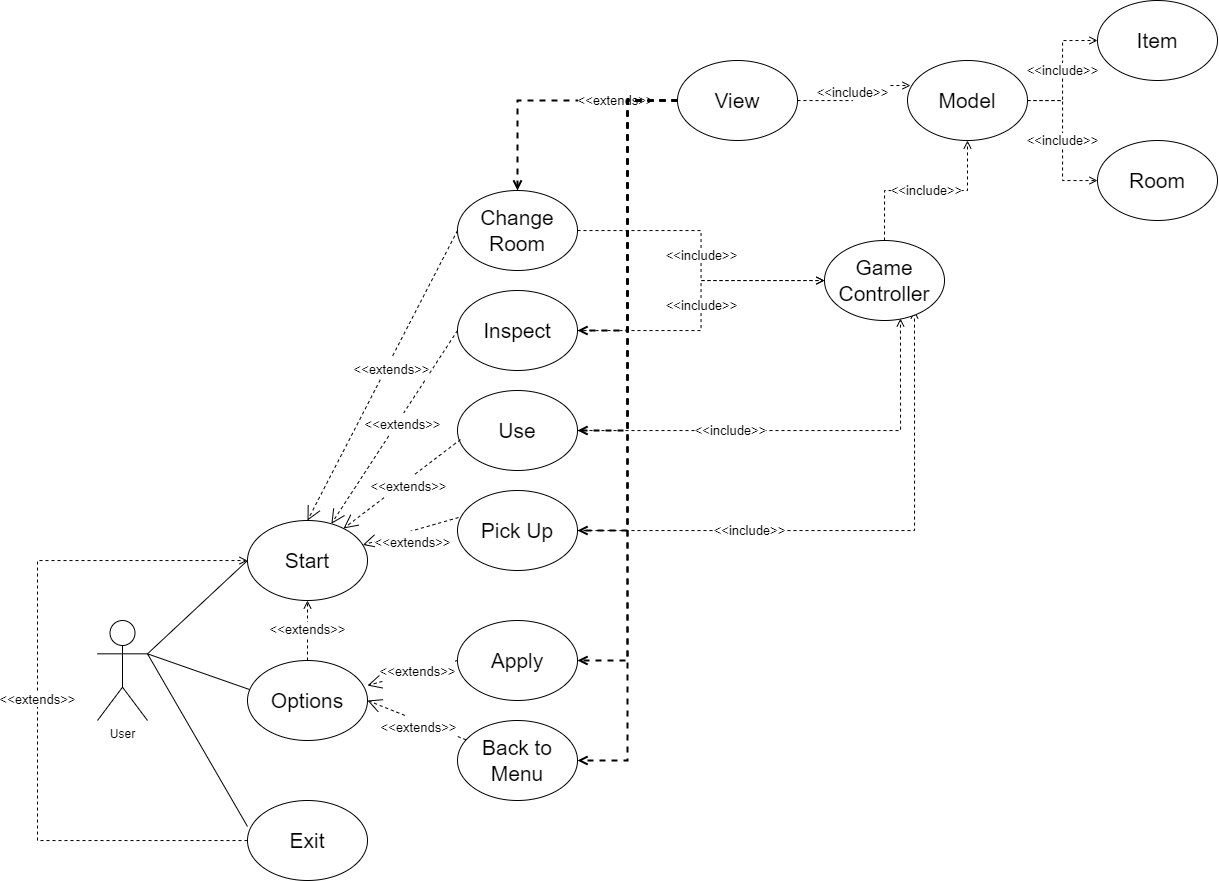

The diagram above was exported from draw.io. Its source (the exported page's mxGraphModel, read from the mxfile embedded in the PNG):
<mxGraphModel dx="1296" dy="2375" grid="1" gridSize="10" guides="1" tooltips="1" connect="1" arrows="1" fold="1" page="1" pageScale="1" pageWidth="827" pageHeight="1169" math="0" shadow="0">
  <root>
    <mxCell id="0" />
    <mxCell id="1" parent="0" />
    <mxCell id="vsXU-2OFiKXggm3qCwOz-1" value="User" style="shape=umlActor;verticalLabelPosition=bottom;verticalAlign=top;html=1;outlineConnect=0;" vertex="1" parent="1">
      <mxGeometry x="100" y="440" width="50" height="100" as="geometry" />
    </mxCell>
    <mxCell id="vsXU-2OFiKXggm3qCwOz-2" value="&lt;font style=&quot;font-size: 21px&quot;&gt;Start&lt;/font&gt;" style="ellipse;whiteSpace=wrap;html=1;" vertex="1" parent="1">
      <mxGeometry x="250" y="340" width="120" height="80" as="geometry" />
    </mxCell>
    <mxCell id="vsXU-2OFiKXggm3qCwOz-32" value="&amp;lt;&amp;lt;extends&amp;gt;&amp;gt;" style="edgeStyle=orthogonalEdgeStyle;rounded=0;orthogonalLoop=1;jettySize=auto;html=1;entryX=0.5;entryY=1;entryDx=0;entryDy=0;dashed=1;fontSize=13;endArrow=open;endFill=0;" edge="1" parent="1" source="vsXU-2OFiKXggm3qCwOz-3" target="vsXU-2OFiKXggm3qCwOz-2">
      <mxGeometry relative="1" as="geometry" />
    </mxCell>
    <mxCell id="vsXU-2OFiKXggm3qCwOz-3" value="&lt;span style=&quot;font-size: 21px&quot;&gt;Options&lt;/span&gt;" style="ellipse;whiteSpace=wrap;html=1;" vertex="1" parent="1">
      <mxGeometry x="250" y="480" width="120" height="80" as="geometry" />
    </mxCell>
    <mxCell id="vsXU-2OFiKXggm3qCwOz-31" value="&amp;lt;&amp;lt;extends&amp;gt;&amp;gt;" style="edgeStyle=orthogonalEdgeStyle;rounded=0;orthogonalLoop=1;jettySize=auto;html=1;dashed=1;fontSize=13;endArrow=open;endFill=0;strokeWidth=1;" edge="1" parent="1" source="vsXU-2OFiKXggm3qCwOz-4" target="vsXU-2OFiKXggm3qCwOz-2">
      <mxGeometry relative="1" as="geometry">
        <Array as="points">
          <mxPoint x="40" y="660" />
          <mxPoint x="40" y="380" />
        </Array>
      </mxGeometry>
    </mxCell>
    <mxCell id="vsXU-2OFiKXggm3qCwOz-4" value="&lt;span style=&quot;font-size: 21px&quot;&gt;Exit&lt;/span&gt;" style="ellipse;whiteSpace=wrap;html=1;" vertex="1" parent="1">
      <mxGeometry x="250" y="620" width="120" height="80" as="geometry" />
    </mxCell>
    <mxCell id="vsXU-2OFiKXggm3qCwOz-8" value="&lt;span style=&quot;font-size: 21px&quot;&gt;Apply&lt;/span&gt;" style="ellipse;whiteSpace=wrap;html=1;" vertex="1" parent="1">
      <mxGeometry x="460" y="440" width="120" height="80" as="geometry" />
    </mxCell>
    <mxCell id="vsXU-2OFiKXggm3qCwOz-9" value="&lt;span style=&quot;font-size: 21px&quot;&gt;Back to Menu&lt;/span&gt;" style="ellipse;whiteSpace=wrap;html=1;" vertex="1" parent="1">
      <mxGeometry x="460" y="540" width="120" height="80" as="geometry" />
    </mxCell>
    <mxCell id="vsXU-2OFiKXggm3qCwOz-11" value="&lt;font style=&quot;font-size: 13px&quot;&gt;&amp;lt;&amp;lt;extends&amp;gt;&amp;gt;&lt;/font&gt;" style="endArrow=open;endSize=12;dashed=1;html=1;rounded=0;fontSize=18;exitX=0;exitY=0.5;exitDx=0;exitDy=0;entryX=1;entryY=0.313;entryDx=0;entryDy=0;entryPerimeter=0;" edge="1" parent="1" source="vsXU-2OFiKXggm3qCwOz-8" target="vsXU-2OFiKXggm3qCwOz-3">
      <mxGeometry x="-0.1176" y="-1" width="160" relative="1" as="geometry">
        <mxPoint x="330" y="580" as="sourcePoint" />
        <mxPoint x="390" y="440" as="targetPoint" />
        <mxPoint as="offset" />
      </mxGeometry>
    </mxCell>
    <mxCell id="vsXU-2OFiKXggm3qCwOz-12" value="&lt;span style=&quot;font-size: 13px&quot;&gt;&amp;lt;&amp;lt;extends&amp;gt;&amp;gt;&lt;/span&gt;" style="endArrow=open;endSize=12;dashed=1;html=1;rounded=0;fontSize=18;entryX=1;entryY=0.5;entryDx=0;entryDy=0;" edge="1" parent="1" source="vsXU-2OFiKXggm3qCwOz-9" target="vsXU-2OFiKXggm3qCwOz-3">
      <mxGeometry x="-0.0613" y="5" width="160" relative="1" as="geometry">
        <mxPoint x="400" y="590" as="sourcePoint" />
        <mxPoint x="469.03999999999996" y="498" as="targetPoint" />
        <mxPoint as="offset" />
      </mxGeometry>
    </mxCell>
    <mxCell id="vsXU-2OFiKXggm3qCwOz-15" value="" style="endArrow=none;html=1;rounded=0;fontSize=13;entryX=0;entryY=0.5;entryDx=0;entryDy=0;exitX=1;exitY=0.3333333333333333;exitDx=0;exitDy=0;exitPerimeter=0;" edge="1" parent="1" source="vsXU-2OFiKXggm3qCwOz-1" target="vsXU-2OFiKXggm3qCwOz-2">
      <mxGeometry width="50" height="50" relative="1" as="geometry">
        <mxPoint x="150" y="410" as="sourcePoint" />
        <mxPoint x="200" y="360" as="targetPoint" />
      </mxGeometry>
    </mxCell>
    <mxCell id="vsXU-2OFiKXggm3qCwOz-16" value="" style="endArrow=none;html=1;rounded=0;fontSize=13;entryX=0.017;entryY=0.363;entryDx=0;entryDy=0;exitX=1;exitY=0.3333333333333333;exitDx=0;exitDy=0;exitPerimeter=0;entryPerimeter=0;" edge="1" parent="1" source="vsXU-2OFiKXggm3qCwOz-1" target="vsXU-2OFiKXggm3qCwOz-3">
      <mxGeometry width="50" height="50" relative="1" as="geometry">
        <mxPoint x="135" y="450" as="sourcePoint" />
        <mxPoint x="260" y="390" as="targetPoint" />
      </mxGeometry>
    </mxCell>
    <mxCell id="vsXU-2OFiKXggm3qCwOz-17" value="" style="endArrow=none;html=1;rounded=0;fontSize=13;entryX=0;entryY=0.325;entryDx=0;entryDy=0;entryPerimeter=0;exitX=1;exitY=0.3333333333333333;exitDx=0;exitDy=0;exitPerimeter=0;" edge="1" parent="1" source="vsXU-2OFiKXggm3qCwOz-1" target="vsXU-2OFiKXggm3qCwOz-4">
      <mxGeometry width="50" height="50" relative="1" as="geometry">
        <mxPoint x="135" y="510" as="sourcePoint" />
        <mxPoint x="262.03999999999996" y="519.04" as="targetPoint" />
      </mxGeometry>
    </mxCell>
    <mxCell id="vsXU-2OFiKXggm3qCwOz-34" value="&amp;lt;&amp;lt;include&amp;gt;&amp;gt;" style="edgeStyle=orthogonalEdgeStyle;rounded=0;orthogonalLoop=1;jettySize=auto;html=1;dashed=1;fontSize=13;endArrow=open;endFill=0;strokeWidth=1;" edge="1" parent="1" source="vsXU-2OFiKXggm3qCwOz-23" target="vsXU-2OFiKXggm3qCwOz-33">
      <mxGeometry relative="1" as="geometry" />
    </mxCell>
    <mxCell id="vsXU-2OFiKXggm3qCwOz-23" value="&lt;span style=&quot;font-size: 21px&quot;&gt;Change Room&lt;/span&gt;" style="ellipse;whiteSpace=wrap;html=1;" vertex="1" parent="1">
      <mxGeometry x="460" y="10" width="120" height="80" as="geometry" />
    </mxCell>
    <mxCell id="vsXU-2OFiKXggm3qCwOz-40" value="&amp;lt;&amp;lt;include&amp;gt;&amp;gt;" style="edgeStyle=orthogonalEdgeStyle;rounded=0;orthogonalLoop=1;jettySize=auto;html=1;dashed=1;fontSize=13;endArrow=open;endFill=0;strokeWidth=1;" edge="1" parent="1" source="vsXU-2OFiKXggm3qCwOz-24" target="vsXU-2OFiKXggm3qCwOz-33">
      <mxGeometry relative="1" as="geometry" />
    </mxCell>
    <mxCell id="vsXU-2OFiKXggm3qCwOz-24" value="&lt;span style=&quot;font-size: 21px&quot;&gt;Inspect&lt;/span&gt;" style="ellipse;whiteSpace=wrap;html=1;" vertex="1" parent="1">
      <mxGeometry x="460" y="110" width="120" height="80" as="geometry" />
    </mxCell>
    <mxCell id="vsXU-2OFiKXggm3qCwOz-41" value="&amp;lt;&amp;lt;include&amp;gt;&amp;gt;" style="edgeStyle=orthogonalEdgeStyle;rounded=0;orthogonalLoop=1;jettySize=auto;html=1;entryX=0.633;entryY=0.975;entryDx=0;entryDy=0;entryPerimeter=0;dashed=1;fontSize=13;endArrow=open;endFill=0;strokeWidth=1;" edge="1" parent="1" source="vsXU-2OFiKXggm3qCwOz-25" target="vsXU-2OFiKXggm3qCwOz-33">
      <mxGeometry x="-0.2991" relative="1" as="geometry">
        <mxPoint as="offset" />
      </mxGeometry>
    </mxCell>
    <mxCell id="vsXU-2OFiKXggm3qCwOz-25" value="&lt;span style=&quot;font-size: 21px&quot;&gt;Use&lt;/span&gt;" style="ellipse;whiteSpace=wrap;html=1;" vertex="1" parent="1">
      <mxGeometry x="460" y="210" width="120" height="80" as="geometry" />
    </mxCell>
    <mxCell id="vsXU-2OFiKXggm3qCwOz-42" value="&amp;lt;&amp;lt;include&amp;gt;&amp;gt;" style="edgeStyle=orthogonalEdgeStyle;rounded=0;orthogonalLoop=1;jettySize=auto;html=1;entryX=0.75;entryY=0.875;entryDx=0;entryDy=0;entryPerimeter=0;dashed=1;fontSize=13;endArrow=open;endFill=0;strokeWidth=1;" edge="1" parent="1" source="vsXU-2OFiKXggm3qCwOz-26" target="vsXU-2OFiKXggm3qCwOz-33">
      <mxGeometry x="-0.3818" relative="1" as="geometry">
        <mxPoint as="offset" />
      </mxGeometry>
    </mxCell>
    <mxCell id="vsXU-2OFiKXggm3qCwOz-26" value="&lt;span style=&quot;font-size: 21px&quot;&gt;Pick Up&lt;/span&gt;" style="ellipse;whiteSpace=wrap;html=1;" vertex="1" parent="1">
      <mxGeometry x="460" y="310" width="120" height="80" as="geometry" />
    </mxCell>
    <mxCell id="vsXU-2OFiKXggm3qCwOz-27" value="&lt;font style=&quot;font-size: 13px&quot;&gt;&amp;lt;&amp;lt;extends&amp;gt;&amp;gt;&lt;/font&gt;" style="endArrow=open;endSize=12;dashed=1;html=1;rounded=0;fontSize=18;exitX=0.008;exitY=0.338;exitDx=0;exitDy=0;exitPerimeter=0;" edge="1" parent="1" source="vsXU-2OFiKXggm3qCwOz-26" target="vsXU-2OFiKXggm3qCwOz-2">
      <mxGeometry x="0.0174" y="10" width="160" relative="1" as="geometry">
        <mxPoint x="360.96" y="372" as="sourcePoint" />
        <mxPoint x="449.99999999999994" y="340" as="targetPoint" />
        <mxPoint as="offset" />
      </mxGeometry>
    </mxCell>
    <mxCell id="vsXU-2OFiKXggm3qCwOz-28" value="&lt;span style=&quot;font-size: 13px&quot;&gt;&amp;lt;&amp;lt;extends&amp;gt;&amp;gt;&lt;/span&gt;" style="endArrow=open;endSize=12;dashed=1;html=1;rounded=0;fontSize=18;exitX=0.025;exitY=0.613;exitDx=0;exitDy=0;exitPerimeter=0;entryX=0.8;entryY=0.1;entryDx=0;entryDy=0;entryPerimeter=0;" edge="1" parent="1" source="vsXU-2OFiKXggm3qCwOz-25" target="vsXU-2OFiKXggm3qCwOz-2">
      <mxGeometry x="-0.0613" y="5" width="160" relative="1" as="geometry">
        <mxPoint x="352.42640687119274" y="301.71572875253787" as="sourcePoint" />
        <mxPoint x="250" y="260" as="targetPoint" />
        <mxPoint as="offset" />
      </mxGeometry>
    </mxCell>
    <mxCell id="vsXU-2OFiKXggm3qCwOz-29" value="&lt;span style=&quot;font-size: 13px&quot;&gt;&amp;lt;&amp;lt;extends&amp;gt;&amp;gt;&lt;/span&gt;" style="endArrow=open;endSize=12;dashed=1;html=1;rounded=0;fontSize=18;exitX=0;exitY=0.5;exitDx=0;exitDy=0;" edge="1" parent="1" source="vsXU-2OFiKXggm3qCwOz-24" target="vsXU-2OFiKXggm3qCwOz-2">
      <mxGeometry x="-0.0613" y="5" width="160" relative="1" as="geometry">
        <mxPoint x="320.00000000000006" y="296.96" as="sourcePoint" />
        <mxPoint x="250" y="210" as="targetPoint" />
        <mxPoint as="offset" />
      </mxGeometry>
    </mxCell>
    <mxCell id="vsXU-2OFiKXggm3qCwOz-30" value="&lt;span style=&quot;font-size: 13px&quot;&gt;&amp;lt;&amp;lt;extends&amp;gt;&amp;gt;&lt;/span&gt;" style="endArrow=open;endSize=12;dashed=1;html=1;rounded=0;fontSize=18;exitX=0;exitY=0.5;exitDx=0;exitDy=0;entryX=0.5;entryY=0;entryDx=0;entryDy=0;" edge="1" parent="1" source="vsXU-2OFiKXggm3qCwOz-23" target="vsXU-2OFiKXggm3qCwOz-2">
      <mxGeometry x="-0.0613" y="5" width="160" relative="1" as="geometry">
        <mxPoint x="300.00000000000006" y="340" as="sourcePoint" />
        <mxPoint x="180" y="60" as="targetPoint" />
        <mxPoint as="offset" />
      </mxGeometry>
    </mxCell>
    <mxCell id="vsXU-2OFiKXggm3qCwOz-54" value="&amp;lt;&amp;lt;include&amp;gt;&amp;gt;" style="edgeStyle=orthogonalEdgeStyle;rounded=0;orthogonalLoop=1;jettySize=auto;html=1;dashed=1;fontSize=13;endArrow=open;endFill=0;strokeWidth=1;" edge="1" parent="1" source="vsXU-2OFiKXggm3qCwOz-33" target="vsXU-2OFiKXggm3qCwOz-50">
      <mxGeometry relative="1" as="geometry" />
    </mxCell>
    <mxCell id="vsXU-2OFiKXggm3qCwOz-33" value="&lt;span style=&quot;font-size: 21px&quot;&gt;Game&lt;br&gt;Controller&lt;br&gt;&lt;/span&gt;" style="ellipse;whiteSpace=wrap;html=1;" vertex="1" parent="1">
      <mxGeometry x="827" y="60" width="120" height="80" as="geometry" />
    </mxCell>
    <mxCell id="vsXU-2OFiKXggm3qCwOz-44" value="&amp;lt;&amp;lt;extends&amp;gt;&amp;gt;" style="edgeStyle=orthogonalEdgeStyle;rounded=0;orthogonalLoop=1;jettySize=auto;html=1;dashed=1;fontSize=13;endArrow=open;endFill=0;strokeWidth=2;" edge="1" parent="1" source="vsXU-2OFiKXggm3qCwOz-43" target="vsXU-2OFiKXggm3qCwOz-23">
      <mxGeometry x="-0.5" relative="1" as="geometry">
        <mxPoint as="offset" />
      </mxGeometry>
    </mxCell>
    <mxCell id="vsXU-2OFiKXggm3qCwOz-45" style="edgeStyle=orthogonalEdgeStyle;rounded=0;orthogonalLoop=1;jettySize=auto;html=1;entryX=1;entryY=0.5;entryDx=0;entryDy=0;dashed=1;fontSize=13;endArrow=open;endFill=0;strokeWidth=2;" edge="1" parent="1" source="vsXU-2OFiKXggm3qCwOz-43" target="vsXU-2OFiKXggm3qCwOz-24">
      <mxGeometry relative="1" as="geometry" />
    </mxCell>
    <mxCell id="vsXU-2OFiKXggm3qCwOz-46" style="edgeStyle=orthogonalEdgeStyle;rounded=0;orthogonalLoop=1;jettySize=auto;html=1;entryX=1;entryY=0.5;entryDx=0;entryDy=0;dashed=1;fontSize=13;endArrow=open;endFill=0;strokeWidth=2;" edge="1" parent="1" source="vsXU-2OFiKXggm3qCwOz-43" target="vsXU-2OFiKXggm3qCwOz-25">
      <mxGeometry relative="1" as="geometry" />
    </mxCell>
    <mxCell id="vsXU-2OFiKXggm3qCwOz-47" style="edgeStyle=orthogonalEdgeStyle;rounded=0;orthogonalLoop=1;jettySize=auto;html=1;entryX=1;entryY=0.5;entryDx=0;entryDy=0;dashed=1;fontSize=13;endArrow=open;endFill=0;strokeWidth=2;" edge="1" parent="1" source="vsXU-2OFiKXggm3qCwOz-43" target="vsXU-2OFiKXggm3qCwOz-26">
      <mxGeometry relative="1" as="geometry" />
    </mxCell>
    <mxCell id="vsXU-2OFiKXggm3qCwOz-48" style="edgeStyle=orthogonalEdgeStyle;rounded=0;orthogonalLoop=1;jettySize=auto;html=1;entryX=1;entryY=0.5;entryDx=0;entryDy=0;dashed=1;fontSize=13;endArrow=open;endFill=0;strokeWidth=2;" edge="1" parent="1" source="vsXU-2OFiKXggm3qCwOz-43" target="vsXU-2OFiKXggm3qCwOz-8">
      <mxGeometry relative="1" as="geometry" />
    </mxCell>
    <mxCell id="vsXU-2OFiKXggm3qCwOz-49" style="edgeStyle=orthogonalEdgeStyle;rounded=0;orthogonalLoop=1;jettySize=auto;html=1;entryX=1;entryY=0.5;entryDx=0;entryDy=0;dashed=1;fontSize=13;endArrow=open;endFill=0;strokeWidth=2;" edge="1" parent="1" source="vsXU-2OFiKXggm3qCwOz-43" target="vsXU-2OFiKXggm3qCwOz-9">
      <mxGeometry relative="1" as="geometry" />
    </mxCell>
    <mxCell id="vsXU-2OFiKXggm3qCwOz-55" value="&amp;lt;&amp;lt;include&amp;gt;&amp;gt;" style="edgeStyle=orthogonalEdgeStyle;rounded=0;orthogonalLoop=1;jettySize=auto;html=1;entryX=0.025;entryY=0.313;entryDx=0;entryDy=0;entryPerimeter=0;dashed=1;fontSize=13;endArrow=open;endFill=0;strokeWidth=1;" edge="1" parent="1" source="vsXU-2OFiKXggm3qCwOz-43" target="vsXU-2OFiKXggm3qCwOz-50">
      <mxGeometry relative="1" as="geometry" />
    </mxCell>
    <mxCell id="vsXU-2OFiKXggm3qCwOz-43" value="&lt;span style=&quot;font-size: 21px&quot;&gt;View&lt;/span&gt;" style="ellipse;whiteSpace=wrap;html=1;" vertex="1" parent="1">
      <mxGeometry x="680" y="-120" width="120" height="80" as="geometry" />
    </mxCell>
    <mxCell id="vsXU-2OFiKXggm3qCwOz-59" value="&amp;lt;&amp;lt;include&amp;gt;&amp;gt;" style="edgeStyle=orthogonalEdgeStyle;rounded=0;orthogonalLoop=1;jettySize=auto;html=1;dashed=1;fontSize=13;endArrow=open;endFill=0;strokeWidth=1;" edge="1" parent="1" source="vsXU-2OFiKXggm3qCwOz-50" target="vsXU-2OFiKXggm3qCwOz-57">
      <mxGeometry relative="1" as="geometry" />
    </mxCell>
    <mxCell id="vsXU-2OFiKXggm3qCwOz-60" value="&amp;lt;&amp;lt;include&amp;gt;&amp;gt;" style="edgeStyle=orthogonalEdgeStyle;rounded=0;orthogonalLoop=1;jettySize=auto;html=1;entryX=0;entryY=0.5;entryDx=0;entryDy=0;dashed=1;fontSize=13;endArrow=open;endFill=0;strokeWidth=1;" edge="1" parent="1" source="vsXU-2OFiKXggm3qCwOz-50" target="vsXU-2OFiKXggm3qCwOz-56">
      <mxGeometry relative="1" as="geometry" />
    </mxCell>
    <mxCell id="vsXU-2OFiKXggm3qCwOz-50" value="&lt;span style=&quot;font-size: 21px&quot;&gt;Model&lt;/span&gt;" style="ellipse;whiteSpace=wrap;html=1;" vertex="1" parent="1">
      <mxGeometry x="910" y="-120" width="120" height="80" as="geometry" />
    </mxCell>
    <mxCell id="vsXU-2OFiKXggm3qCwOz-56" value="&lt;span style=&quot;font-size: 21px&quot;&gt;Item&lt;/span&gt;" style="ellipse;whiteSpace=wrap;html=1;" vertex="1" parent="1">
      <mxGeometry x="1100" y="-180" width="120" height="80" as="geometry" />
    </mxCell>
    <mxCell id="vsXU-2OFiKXggm3qCwOz-57" value="&lt;span style=&quot;font-size: 21px&quot;&gt;Room&lt;/span&gt;" style="ellipse;whiteSpace=wrap;html=1;" vertex="1" parent="1">
      <mxGeometry x="1100" y="-40" width="120" height="80" as="geometry" />
    </mxCell>
  </root>
</mxGraphModel>